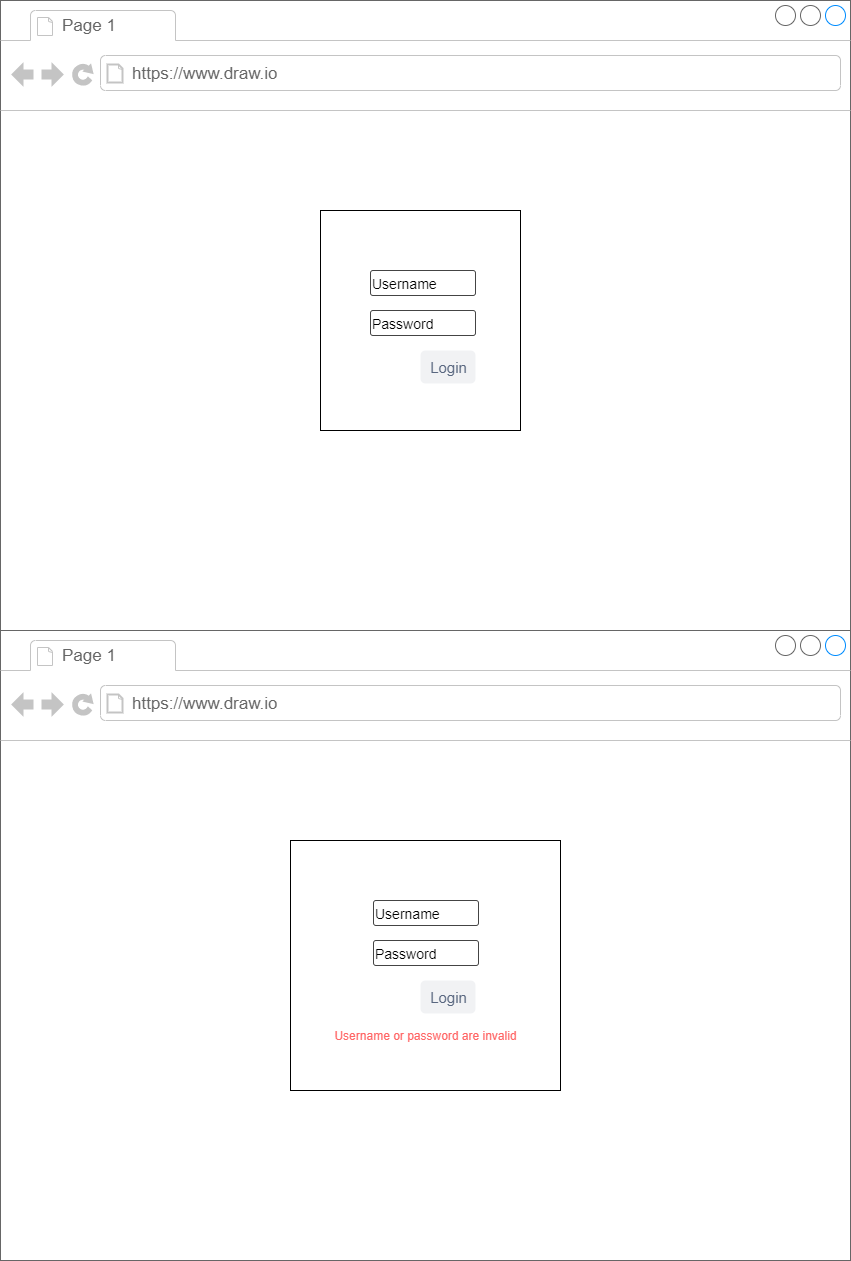

The diagram above was exported from draw.io. Its source (the exported page's mxGraphModel, read from the mxfile embedded in the PNG):
<mxGraphModel dx="1170" dy="1890" grid="1" gridSize="10" guides="1" tooltips="1" connect="1" arrows="1" fold="1" page="1" pageScale="1" pageWidth="850" pageHeight="1100" math="0" shadow="0">
  <root>
    <mxCell id="0" />
    <mxCell id="1" parent="0" />
    <mxCell id="2" value="" style="strokeWidth=1;shadow=0;dashed=0;align=center;html=1;shape=mxgraph.mockup.containers.browserWindow;rSize=0;strokeColor=#666666;strokeColor2=#008cff;strokeColor3=#c4c4c4;mainText=,;recursiveResize=0;" vertex="1" parent="1">
      <mxGeometry y="-600" width="850" height="630" as="geometry" />
    </mxCell>
    <mxCell id="3" value="Page 1" style="strokeWidth=1;shadow=0;dashed=0;align=center;html=1;shape=mxgraph.mockup.containers.anchor;fontSize=17;fontColor=#666666;align=left;" vertex="1" parent="2">
      <mxGeometry x="60" y="12" width="110" height="26" as="geometry" />
    </mxCell>
    <mxCell id="4" value="https://www.draw.io" style="strokeWidth=1;shadow=0;dashed=0;align=center;html=1;shape=mxgraph.mockup.containers.anchor;rSize=0;fontSize=17;fontColor=#666666;align=left;" vertex="1" parent="2">
      <mxGeometry x="130" y="60" width="250" height="26" as="geometry" />
    </mxCell>
    <mxCell id="5" value="&lt;font style=&quot;font-size: 14px&quot;&gt;Username&lt;/font&gt;" style="strokeWidth=1;html=1;shadow=0;dashed=0;shape=mxgraph.ios.iTextInput;strokeColor=#444444;buttonText=;fontSize=8;whiteSpace=wrap;align=left;fillColor=#FFFFFF;fontColor=#000000;" vertex="1" parent="2">
      <mxGeometry x="370" y="270" width="105" height="25" as="geometry" />
    </mxCell>
    <mxCell id="6" value="&lt;font style=&quot;font-size: 14px&quot;&gt;Password&lt;/font&gt;" style="strokeWidth=1;html=1;shadow=0;dashed=0;shape=mxgraph.ios.iTextInput;strokeColor=#444444;buttonText=;fontSize=8;whiteSpace=wrap;align=left;fillColor=#FFFFFF;fontColor=#000000;" vertex="1" parent="2">
      <mxGeometry x="370" y="310" width="105" height="25" as="geometry" />
    </mxCell>
    <mxCell id="7" value="&lt;font style=&quot;font-size: 15px&quot;&gt;Login&lt;/font&gt;" style="rounded=1;align=center;fillColor=#F1F2F4;strokeColor=none;html=1;fontColor=#596780;fontSize=12" vertex="1" parent="2">
      <mxGeometry x="420" y="350" width="55" height="33" as="geometry" />
    </mxCell>
    <mxCell id="17" value="" style="rounded=0;whiteSpace=wrap;html=1;fontColor=#000000;fillColor=none;" vertex="1" parent="2">
      <mxGeometry x="320" y="210" width="200" height="220" as="geometry" />
    </mxCell>
    <mxCell id="9" value="" style="strokeWidth=1;shadow=0;dashed=0;align=center;html=1;shape=mxgraph.mockup.containers.browserWindow;rSize=0;strokeColor=#666666;strokeColor2=#008cff;strokeColor3=#c4c4c4;mainText=,;recursiveResize=0;" vertex="1" parent="1">
      <mxGeometry y="30" width="850" height="630" as="geometry" />
    </mxCell>
    <mxCell id="10" value="Page 1" style="strokeWidth=1;shadow=0;dashed=0;align=center;html=1;shape=mxgraph.mockup.containers.anchor;fontSize=17;fontColor=#666666;align=left;" vertex="1" parent="9">
      <mxGeometry x="60" y="12" width="110" height="26" as="geometry" />
    </mxCell>
    <mxCell id="11" value="https://www.draw.io" style="strokeWidth=1;shadow=0;dashed=0;align=center;html=1;shape=mxgraph.mockup.containers.anchor;rSize=0;fontSize=17;fontColor=#666666;align=left;" vertex="1" parent="9">
      <mxGeometry x="130" y="60" width="250" height="26" as="geometry" />
    </mxCell>
    <mxCell id="12" value="&lt;font style=&quot;font-size: 14px&quot;&gt;Username&lt;/font&gt;" style="strokeWidth=1;html=1;shadow=0;dashed=0;shape=mxgraph.ios.iTextInput;strokeColor=#444444;buttonText=;fontSize=8;whiteSpace=wrap;align=left;fillColor=#FFFFFF;fontColor=#000000;" vertex="1" parent="9">
      <mxGeometry x="373" y="270" width="105" height="25" as="geometry" />
    </mxCell>
    <mxCell id="13" value="&lt;font style=&quot;font-size: 14px&quot;&gt;Password&lt;/font&gt;" style="strokeWidth=1;html=1;shadow=0;dashed=0;shape=mxgraph.ios.iTextInput;strokeColor=#444444;buttonText=;fontSize=8;whiteSpace=wrap;align=left;fillColor=#FFFFFF;fontColor=#000000;" vertex="1" parent="9">
      <mxGeometry x="373" y="310" width="105" height="25" as="geometry" />
    </mxCell>
    <mxCell id="14" value="&lt;font style=&quot;font-size: 15px&quot;&gt;Login&lt;/font&gt;" style="rounded=1;align=center;fillColor=#F1F2F4;strokeColor=none;html=1;fontColor=#596780;fontSize=12" vertex="1" parent="9">
      <mxGeometry x="420" y="350" width="55" height="33" as="geometry" />
    </mxCell>
    <mxCell id="16" value="&lt;font color=&quot;#ff6666&quot;&gt;Username or password are invalid&lt;/font&gt;" style="text;html=1;strokeColor=none;fillColor=none;align=center;verticalAlign=middle;whiteSpace=wrap;rounded=0;fontColor=#000000;" vertex="1" parent="9">
      <mxGeometry x="326" y="390" width="199" height="30" as="geometry" />
    </mxCell>
    <mxCell id="18" value="" style="rounded=0;whiteSpace=wrap;html=1;fontColor=#000000;fillColor=none;" vertex="1" parent="9">
      <mxGeometry x="290" y="210" width="270" height="250" as="geometry" />
    </mxCell>
  </root>
</mxGraphModel>